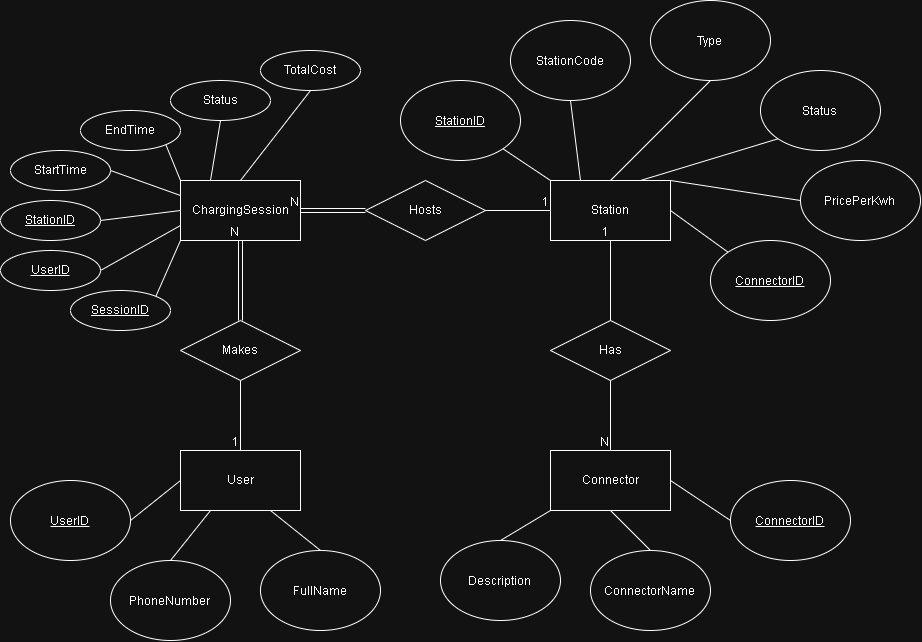

The diagram above was exported from draw.io. Its source (the exported page's mxGraphModel, read from the mxfile embedded in the PNG):
<mxGraphModel dx="1061" dy="693" grid="1" gridSize="10" guides="1" tooltips="1" connect="1" arrows="1" fold="1" page="1" pageScale="1" pageWidth="850" pageHeight="1100" math="0" shadow="0">
  <root>
    <mxCell id="0" />
    <mxCell id="1" parent="0" />
    <mxCell id="MCMO_hOtdZmbsx3Si3S3-14" edge="1" parent="1" source="MCMO_hOtdZmbsx3Si3S3-1" style="edgeStyle=none;shape=connector;curved=1;rounded=0;curveGeometry=1;orthogonalLoop=1;jettySize=auto;html=1;exitX=0;exitY=1;exitDx=0;exitDy=0;entryX=0.5;entryY=0;entryDx=0;entryDy=0;strokeColor=default;align=center;verticalAlign=middle;fontFamily=Helvetica;fontSize=11;fontColor=default;labelBackgroundColor=default;defaultLabelBackgroundColor=page;startSize=8;endArrow=none;endSize=8;" target="MCMO_hOtdZmbsx3Si3S3-8">
      <mxGeometry relative="1" as="geometry" />
    </mxCell>
    <mxCell id="MCMO_hOtdZmbsx3Si3S3-15" edge="1" parent="1" source="MCMO_hOtdZmbsx3Si3S3-1" style="edgeStyle=none;shape=connector;curved=1;rounded=0;curveGeometry=1;orthogonalLoop=1;jettySize=auto;html=1;exitX=0.5;exitY=1;exitDx=0;exitDy=0;entryX=0.5;entryY=0;entryDx=0;entryDy=0;strokeColor=default;align=center;verticalAlign=middle;fontFamily=Helvetica;fontSize=11;fontColor=default;labelBackgroundColor=default;defaultLabelBackgroundColor=page;startSize=8;endArrow=none;endSize=8;" target="MCMO_hOtdZmbsx3Si3S3-9">
      <mxGeometry relative="1" as="geometry" />
    </mxCell>
    <mxCell id="MCMO_hOtdZmbsx3Si3S3-16" edge="1" parent="1" source="MCMO_hOtdZmbsx3Si3S3-1" style="edgeStyle=none;shape=connector;curved=1;rounded=0;curveGeometry=1;orthogonalLoop=1;jettySize=auto;html=1;exitX=1;exitY=0.5;exitDx=0;exitDy=0;entryX=0;entryY=0.5;entryDx=0;entryDy=0;strokeColor=default;align=center;verticalAlign=middle;fontFamily=Helvetica;fontSize=11;fontColor=default;labelBackgroundColor=default;defaultLabelBackgroundColor=page;startSize=8;endArrow=none;endSize=8;" target="MCMO_hOtdZmbsx3Si3S3-10">
      <mxGeometry relative="1" as="geometry" />
    </mxCell>
    <mxCell id="MCMO_hOtdZmbsx3Si3S3-1" parent="1" style="rounded=0;whiteSpace=wrap;html=1;" value="Connector" vertex="1">
      <mxGeometry height="60" width="120" x="580" y="510" as="geometry" />
    </mxCell>
    <mxCell id="MCMO_hOtdZmbsx3Si3S3-2" parent="1" style="rounded=0;whiteSpace=wrap;html=1;" value="ChargingSession" vertex="1">
      <mxGeometry height="60" width="120" x="210" y="240" as="geometry" />
    </mxCell>
    <mxCell id="MCMO_hOtdZmbsx3Si3S3-3" parent="1" style="rounded=0;whiteSpace=wrap;html=1;" value="Station" vertex="1">
      <mxGeometry height="60" width="120" x="580" y="240" as="geometry" />
    </mxCell>
    <mxCell id="MCMO_hOtdZmbsx3Si3S3-12" edge="1" parent="1" source="MCMO_hOtdZmbsx3Si3S3-4" style="edgeStyle=none;shape=connector;curved=1;rounded=0;curveGeometry=1;orthogonalLoop=1;jettySize=auto;html=1;exitX=0.25;exitY=1;exitDx=0;exitDy=0;entryX=0.5;entryY=0;entryDx=0;entryDy=0;strokeColor=default;align=center;verticalAlign=middle;fontFamily=Helvetica;fontSize=11;fontColor=default;labelBackgroundColor=default;defaultLabelBackgroundColor=page;startSize=8;endArrow=none;endSize=8;" target="MCMO_hOtdZmbsx3Si3S3-5">
      <mxGeometry relative="1" as="geometry" />
    </mxCell>
    <mxCell id="MCMO_hOtdZmbsx3Si3S3-13" edge="1" parent="1" source="MCMO_hOtdZmbsx3Si3S3-4" style="edgeStyle=none;shape=connector;curved=1;rounded=0;curveGeometry=1;orthogonalLoop=1;jettySize=auto;html=1;exitX=0.75;exitY=1;exitDx=0;exitDy=0;entryX=0.5;entryY=0;entryDx=0;entryDy=0;strokeColor=default;align=center;verticalAlign=middle;fontFamily=Helvetica;fontSize=11;fontColor=default;labelBackgroundColor=default;defaultLabelBackgroundColor=page;startSize=8;endArrow=none;endSize=8;" target="MCMO_hOtdZmbsx3Si3S3-7">
      <mxGeometry relative="1" as="geometry" />
    </mxCell>
    <mxCell id="MCMO_hOtdZmbsx3Si3S3-4" parent="1" style="rounded=0;whiteSpace=wrap;html=1;" value="User" vertex="1">
      <mxGeometry height="60" width="120" x="210" y="510" as="geometry" />
    </mxCell>
    <mxCell id="MCMO_hOtdZmbsx3Si3S3-5" parent="1" style="ellipse;whiteSpace=wrap;html=1;shapeInside=1;" value="PhoneNumber" vertex="1">
      <mxGeometry height="80" width="120" x="140" y="620" as="geometry" />
    </mxCell>
    <mxCell id="MCMO_hOtdZmbsx3Si3S3-11" edge="1" parent="1" source="MCMO_hOtdZmbsx3Si3S3-6" style="edgeStyle=none;shape=connector;curved=1;rounded=0;curveGeometry=1;orthogonalLoop=1;jettySize=auto;html=1;exitX=1;exitY=0.5;exitDx=0;exitDy=0;entryX=0;entryY=0.5;entryDx=0;entryDy=0;strokeColor=default;align=center;verticalAlign=middle;fontFamily=Helvetica;fontSize=11;fontColor=default;labelBackgroundColor=default;defaultLabelBackgroundColor=page;startSize=8;endArrow=none;endSize=8;" target="MCMO_hOtdZmbsx3Si3S3-4">
      <mxGeometry relative="1" as="geometry" />
    </mxCell>
    <mxCell id="MCMO_hOtdZmbsx3Si3S3-6" parent="1" style="ellipse;whiteSpace=wrap;html=1;shapeInside=1;" value="&lt;u&gt;UserID&lt;/u&gt;" vertex="1">
      <mxGeometry height="80" width="120" x="40" y="540" as="geometry" />
    </mxCell>
    <mxCell id="MCMO_hOtdZmbsx3Si3S3-7" parent="1" style="ellipse;whiteSpace=wrap;html=1;shapeInside=1;" value="FullName" vertex="1">
      <mxGeometry height="80" width="120" x="290" y="610" as="geometry" />
    </mxCell>
    <mxCell id="MCMO_hOtdZmbsx3Si3S3-8" parent="1" style="ellipse;whiteSpace=wrap;html=1;shapeInside=1;" value="Description" vertex="1">
      <mxGeometry height="80" width="120" x="470" y="600" as="geometry" />
    </mxCell>
    <mxCell id="MCMO_hOtdZmbsx3Si3S3-9" parent="1" style="ellipse;whiteSpace=wrap;html=1;shapeInside=1;" value="ConnectorName" vertex="1">
      <mxGeometry height="80" width="120" x="620" y="610" as="geometry" />
    </mxCell>
    <mxCell id="MCMO_hOtdZmbsx3Si3S3-10" parent="1" style="ellipse;whiteSpace=wrap;html=1;shapeInside=1;" value="&lt;u&gt;ConnectorID&lt;/u&gt;" vertex="1">
      <mxGeometry height="80" width="120" x="760" y="540" as="geometry" />
    </mxCell>
    <mxCell id="MCMO_hOtdZmbsx3Si3S3-53" edge="1" parent="1" source="MCMO_hOtdZmbsx3Si3S3-17" style="edgeStyle=none;shape=connector;curved=1;rounded=0;curveGeometry=1;orthogonalLoop=1;jettySize=auto;html=1;exitX=0.5;exitY=1;exitDx=0;exitDy=0;entryX=0.25;entryY=0;entryDx=0;entryDy=0;strokeColor=default;align=center;verticalAlign=middle;fontFamily=Helvetica;fontSize=11;fontColor=default;labelBackgroundColor=default;defaultLabelBackgroundColor=page;startSize=8;endArrow=none;endSize=8;" target="MCMO_hOtdZmbsx3Si3S3-3">
      <mxGeometry relative="1" as="geometry" />
    </mxCell>
    <mxCell id="MCMO_hOtdZmbsx3Si3S3-17" parent="1" style="ellipse;whiteSpace=wrap;html=1;shapeInside=1;" value="StationCode" vertex="1">
      <mxGeometry height="80" width="120" x="540" y="80" as="geometry" />
    </mxCell>
    <mxCell id="MCMO_hOtdZmbsx3Si3S3-57" edge="1" parent="1" source="MCMO_hOtdZmbsx3Si3S3-18" style="edgeStyle=none;shape=connector;curved=1;rounded=0;curveGeometry=1;orthogonalLoop=1;jettySize=auto;html=1;exitX=0;exitY=0;exitDx=0;exitDy=0;entryX=1;entryY=0.5;entryDx=0;entryDy=0;strokeColor=default;align=center;verticalAlign=middle;fontFamily=Helvetica;fontSize=11;fontColor=default;labelBackgroundColor=default;defaultLabelBackgroundColor=page;startSize=8;endArrow=none;endSize=8;" target="MCMO_hOtdZmbsx3Si3S3-3">
      <mxGeometry relative="1" as="geometry" />
    </mxCell>
    <mxCell id="MCMO_hOtdZmbsx3Si3S3-18" parent="1" style="ellipse;whiteSpace=wrap;html=1;shapeInside=1;" value="&lt;u&gt;ConnectorID&lt;/u&gt;" vertex="1">
      <mxGeometry height="80" width="120" x="740" y="300" as="geometry" />
    </mxCell>
    <mxCell id="MCMO_hOtdZmbsx3Si3S3-52" edge="1" parent="1" source="MCMO_hOtdZmbsx3Si3S3-19" style="edgeStyle=none;shape=connector;curved=1;rounded=0;curveGeometry=1;orthogonalLoop=1;jettySize=auto;html=1;exitX=1;exitY=1;exitDx=0;exitDy=0;entryX=0;entryY=0;entryDx=0;entryDy=0;strokeColor=default;align=center;verticalAlign=middle;fontFamily=Helvetica;fontSize=11;fontColor=default;labelBackgroundColor=default;defaultLabelBackgroundColor=page;startSize=8;endArrow=none;endSize=8;" target="MCMO_hOtdZmbsx3Si3S3-3">
      <mxGeometry relative="1" as="geometry" />
    </mxCell>
    <mxCell id="MCMO_hOtdZmbsx3Si3S3-19" parent="1" style="ellipse;whiteSpace=wrap;html=1;shapeInside=1;" value="&lt;u&gt;StationID&lt;/u&gt;" vertex="1">
      <mxGeometry height="80" width="120" x="430" y="140" as="geometry" />
    </mxCell>
    <mxCell id="MCMO_hOtdZmbsx3Si3S3-56" edge="1" parent="1" source="MCMO_hOtdZmbsx3Si3S3-20" style="edgeStyle=none;shape=connector;curved=1;rounded=0;curveGeometry=1;orthogonalLoop=1;jettySize=auto;html=1;exitX=0;exitY=0.5;exitDx=0;exitDy=0;entryX=1;entryY=0;entryDx=0;entryDy=0;strokeColor=default;align=center;verticalAlign=middle;fontFamily=Helvetica;fontSize=11;fontColor=default;labelBackgroundColor=default;defaultLabelBackgroundColor=page;startSize=8;endArrow=none;endSize=8;" target="MCMO_hOtdZmbsx3Si3S3-3">
      <mxGeometry relative="1" as="geometry" />
    </mxCell>
    <mxCell id="MCMO_hOtdZmbsx3Si3S3-20" parent="1" style="ellipse;whiteSpace=wrap;html=1;shapeInside=1;" value="PricePerKwh" vertex="1">
      <mxGeometry height="80" width="120" x="830" y="220" as="geometry" />
    </mxCell>
    <mxCell id="MCMO_hOtdZmbsx3Si3S3-55" edge="1" parent="1" source="MCMO_hOtdZmbsx3Si3S3-21" style="edgeStyle=none;shape=connector;curved=1;rounded=0;curveGeometry=1;orthogonalLoop=1;jettySize=auto;html=1;exitX=0;exitY=1;exitDx=0;exitDy=0;entryX=0.75;entryY=0;entryDx=0;entryDy=0;strokeColor=default;align=center;verticalAlign=middle;fontFamily=Helvetica;fontSize=11;fontColor=default;labelBackgroundColor=default;defaultLabelBackgroundColor=page;startSize=8;endArrow=none;endSize=8;" target="MCMO_hOtdZmbsx3Si3S3-3">
      <mxGeometry relative="1" as="geometry" />
    </mxCell>
    <mxCell id="MCMO_hOtdZmbsx3Si3S3-21" parent="1" style="ellipse;whiteSpace=wrap;html=1;shapeInside=1;" value="Status" vertex="1">
      <mxGeometry height="80" width="120" x="790" y="130" as="geometry" />
    </mxCell>
    <mxCell id="MCMO_hOtdZmbsx3Si3S3-54" edge="1" parent="1" source="MCMO_hOtdZmbsx3Si3S3-22" style="edgeStyle=none;shape=connector;curved=1;rounded=0;curveGeometry=1;orthogonalLoop=1;jettySize=auto;html=1;exitX=0.5;exitY=1;exitDx=0;exitDy=0;entryX=0.5;entryY=0;entryDx=0;entryDy=0;strokeColor=default;align=center;verticalAlign=middle;fontFamily=Helvetica;fontSize=11;fontColor=default;labelBackgroundColor=default;defaultLabelBackgroundColor=page;startSize=8;endArrow=none;endSize=8;" target="MCMO_hOtdZmbsx3Si3S3-3">
      <mxGeometry relative="1" as="geometry" />
    </mxCell>
    <mxCell id="MCMO_hOtdZmbsx3Si3S3-22" parent="1" style="ellipse;whiteSpace=wrap;html=1;shapeInside=1;" value="Type" vertex="1">
      <mxGeometry height="80" width="120" x="680" y="60" as="geometry" />
    </mxCell>
    <mxCell id="MCMO_hOtdZmbsx3Si3S3-23" parent="1" style="shape=rhombus;perimeter=rhombusPerimeter;whiteSpace=wrap;html=1;align=center;" value="Has" vertex="1">
      <mxGeometry height="60" width="120" x="580" y="380" as="geometry" />
    </mxCell>
    <mxCell id="MCMO_hOtdZmbsx3Si3S3-24" edge="1" parent="1" source="MCMO_hOtdZmbsx3Si3S3-23" style="endArrow=none;html=1;rounded=0;strokeColor=default;align=center;verticalAlign=middle;fontFamily=Helvetica;fontSize=11;fontColor=default;labelBackgroundColor=default;defaultLabelBackgroundColor=page;startSize=8;endSize=8;curved=1;entryX=0.5;entryY=1;entryDx=0;entryDy=0;exitX=0.5;exitY=0;exitDx=0;exitDy=0;" target="MCMO_hOtdZmbsx3Si3S3-3" value="">
      <mxGeometry relative="1" as="geometry">
        <mxPoint x="580" y="330" as="sourcePoint" />
        <mxPoint x="740" y="330" as="targetPoint" />
      </mxGeometry>
    </mxCell>
    <mxCell id="MCMO_hOtdZmbsx3Si3S3-25" connectable="0" parent="MCMO_hOtdZmbsx3Si3S3-24" style="resizable=0;html=1;whiteSpace=wrap;align=right;verticalAlign=bottom;" value="1" vertex="1">
      <mxGeometry relative="1" x="0.9991" as="geometry" />
    </mxCell>
    <mxCell id="MCMO_hOtdZmbsx3Si3S3-26" edge="1" parent="1" source="MCMO_hOtdZmbsx3Si3S3-23" style="endArrow=none;html=1;rounded=0;strokeColor=default;align=center;verticalAlign=middle;fontFamily=Helvetica;fontSize=11;fontColor=default;labelBackgroundColor=default;defaultLabelBackgroundColor=page;startSize=8;endSize=8;curved=1;entryX=0.5;entryY=0;entryDx=0;entryDy=0;exitX=0.5;exitY=1;exitDx=0;exitDy=0;" target="MCMO_hOtdZmbsx3Si3S3-1" value="">
      <mxGeometry relative="1" as="geometry">
        <mxPoint x="580" y="330" as="sourcePoint" />
        <mxPoint x="740" y="330" as="targetPoint" />
      </mxGeometry>
    </mxCell>
    <mxCell id="MCMO_hOtdZmbsx3Si3S3-27" connectable="0" parent="MCMO_hOtdZmbsx3Si3S3-26" style="resizable=0;html=1;whiteSpace=wrap;align=right;verticalAlign=bottom;" value="N" vertex="1">
      <mxGeometry relative="1" x="1" as="geometry" />
    </mxCell>
    <mxCell id="MCMO_hOtdZmbsx3Si3S3-45" edge="1" parent="1" source="MCMO_hOtdZmbsx3Si3S3-28" style="edgeStyle=none;shape=connector;curved=1;rounded=0;curveGeometry=1;orthogonalLoop=1;jettySize=auto;html=1;exitX=1;exitY=0;exitDx=0;exitDy=0;entryX=0;entryY=1;entryDx=0;entryDy=0;strokeColor=default;align=center;verticalAlign=middle;fontFamily=Helvetica;fontSize=11;fontColor=default;labelBackgroundColor=default;defaultLabelBackgroundColor=page;startSize=8;endArrow=none;endSize=8;" target="MCMO_hOtdZmbsx3Si3S3-2">
      <mxGeometry relative="1" as="geometry" />
    </mxCell>
    <mxCell id="MCMO_hOtdZmbsx3Si3S3-28" parent="1" style="ellipse;whiteSpace=wrap;html=1;align=center;fontStyle=4;" value="SessionID" vertex="1">
      <mxGeometry height="40" width="100" x="100" y="350" as="geometry" />
    </mxCell>
    <mxCell id="MCMO_hOtdZmbsx3Si3S3-46" edge="1" parent="1" source="MCMO_hOtdZmbsx3Si3S3-29" style="edgeStyle=none;shape=connector;curved=1;rounded=0;curveGeometry=1;orthogonalLoop=1;jettySize=auto;html=1;exitX=1;exitY=0.5;exitDx=0;exitDy=0;entryX=0;entryY=0.75;entryDx=0;entryDy=0;strokeColor=default;align=center;verticalAlign=middle;fontFamily=Helvetica;fontSize=11;fontColor=default;labelBackgroundColor=default;defaultLabelBackgroundColor=page;startSize=8;endArrow=none;endSize=8;" target="MCMO_hOtdZmbsx3Si3S3-2">
      <mxGeometry relative="1" as="geometry" />
    </mxCell>
    <mxCell id="MCMO_hOtdZmbsx3Si3S3-29" parent="1" style="ellipse;whiteSpace=wrap;html=1;align=center;" value="&lt;u&gt;UserID&lt;/u&gt;" vertex="1">
      <mxGeometry height="40" width="100" x="30" y="310" as="geometry" />
    </mxCell>
    <mxCell id="MCMO_hOtdZmbsx3Si3S3-47" edge="1" parent="1" source="MCMO_hOtdZmbsx3Si3S3-30" style="edgeStyle=none;shape=connector;curved=1;rounded=0;curveGeometry=1;orthogonalLoop=1;jettySize=auto;html=1;exitX=1;exitY=0.5;exitDx=0;exitDy=0;entryX=0;entryY=0.5;entryDx=0;entryDy=0;strokeColor=default;align=center;verticalAlign=middle;fontFamily=Helvetica;fontSize=11;fontColor=default;labelBackgroundColor=default;defaultLabelBackgroundColor=page;startSize=8;endArrow=none;endSize=8;" target="MCMO_hOtdZmbsx3Si3S3-2">
      <mxGeometry relative="1" as="geometry" />
    </mxCell>
    <mxCell id="MCMO_hOtdZmbsx3Si3S3-30" parent="1" style="ellipse;whiteSpace=wrap;html=1;align=center;fontStyle=4;" value="StationID" vertex="1">
      <mxGeometry height="40" width="100" x="30" y="260" as="geometry" />
    </mxCell>
    <mxCell id="MCMO_hOtdZmbsx3Si3S3-50" edge="1" parent="1" source="MCMO_hOtdZmbsx3Si3S3-31" style="edgeStyle=none;shape=connector;curved=1;rounded=0;curveGeometry=1;orthogonalLoop=1;jettySize=auto;html=1;exitX=0.5;exitY=1;exitDx=0;exitDy=0;entryX=0.25;entryY=0;entryDx=0;entryDy=0;strokeColor=default;align=center;verticalAlign=middle;fontFamily=Helvetica;fontSize=11;fontColor=default;labelBackgroundColor=default;defaultLabelBackgroundColor=page;startSize=8;endArrow=none;endSize=8;" target="MCMO_hOtdZmbsx3Si3S3-2">
      <mxGeometry relative="1" as="geometry" />
    </mxCell>
    <mxCell id="MCMO_hOtdZmbsx3Si3S3-31" parent="1" style="ellipse;whiteSpace=wrap;html=1;align=center;" value="Status" vertex="1">
      <mxGeometry height="40" width="100" x="200" y="140" as="geometry" />
    </mxCell>
    <mxCell id="MCMO_hOtdZmbsx3Si3S3-49" edge="1" parent="1" source="MCMO_hOtdZmbsx3Si3S3-32" style="edgeStyle=none;shape=connector;curved=1;rounded=0;curveGeometry=1;orthogonalLoop=1;jettySize=auto;html=1;exitX=1;exitY=1;exitDx=0;exitDy=0;entryX=0;entryY=0;entryDx=0;entryDy=0;strokeColor=default;align=center;verticalAlign=middle;fontFamily=Helvetica;fontSize=11;fontColor=default;labelBackgroundColor=default;defaultLabelBackgroundColor=page;startSize=8;endArrow=none;endSize=8;" target="MCMO_hOtdZmbsx3Si3S3-2">
      <mxGeometry relative="1" as="geometry" />
    </mxCell>
    <mxCell id="MCMO_hOtdZmbsx3Si3S3-32" parent="1" style="ellipse;whiteSpace=wrap;html=1;align=center;" value="EndTime" vertex="1">
      <mxGeometry height="40" width="100" x="110" y="170" as="geometry" />
    </mxCell>
    <mxCell id="MCMO_hOtdZmbsx3Si3S3-51" edge="1" parent="1" source="MCMO_hOtdZmbsx3Si3S3-33" style="edgeStyle=none;shape=connector;curved=1;rounded=0;curveGeometry=1;orthogonalLoop=1;jettySize=auto;html=1;exitX=0.5;exitY=1;exitDx=0;exitDy=0;entryX=0.5;entryY=0;entryDx=0;entryDy=0;strokeColor=default;align=center;verticalAlign=middle;fontFamily=Helvetica;fontSize=11;fontColor=default;labelBackgroundColor=default;defaultLabelBackgroundColor=page;startSize=8;endArrow=none;endSize=8;" target="MCMO_hOtdZmbsx3Si3S3-2">
      <mxGeometry relative="1" as="geometry" />
    </mxCell>
    <mxCell id="MCMO_hOtdZmbsx3Si3S3-33" parent="1" style="ellipse;whiteSpace=wrap;html=1;align=center;" value="TotalCost" vertex="1">
      <mxGeometry height="40" width="100" x="290" y="110" as="geometry" />
    </mxCell>
    <mxCell id="MCMO_hOtdZmbsx3Si3S3-48" edge="1" parent="1" source="MCMO_hOtdZmbsx3Si3S3-34" style="edgeStyle=none;shape=connector;curved=1;rounded=0;curveGeometry=1;orthogonalLoop=1;jettySize=auto;html=1;exitX=1;exitY=0.5;exitDx=0;exitDy=0;entryX=0;entryY=0.25;entryDx=0;entryDy=0;strokeColor=default;align=center;verticalAlign=middle;fontFamily=Helvetica;fontSize=11;fontColor=default;labelBackgroundColor=default;defaultLabelBackgroundColor=page;startSize=8;endArrow=none;endSize=8;" target="MCMO_hOtdZmbsx3Si3S3-2">
      <mxGeometry relative="1" as="geometry" />
    </mxCell>
    <mxCell id="MCMO_hOtdZmbsx3Si3S3-34" parent="1" style="ellipse;whiteSpace=wrap;html=1;align=center;" value="StartTime" vertex="1">
      <mxGeometry height="40" width="100" x="40" y="210" as="geometry" />
    </mxCell>
    <mxCell id="MCMO_hOtdZmbsx3Si3S3-35" parent="1" style="shape=rhombus;perimeter=rhombusPerimeter;whiteSpace=wrap;html=1;align=center;" value="&lt;div&gt;Makes&lt;/div&gt;" vertex="1">
      <mxGeometry height="60" width="120" x="210" y="380" as="geometry" />
    </mxCell>
    <mxCell id="MCMO_hOtdZmbsx3Si3S3-36" parent="1" style="shape=rhombus;perimeter=rhombusPerimeter;whiteSpace=wrap;html=1;align=center;" value="Hosts" vertex="1">
      <mxGeometry height="60" width="120" x="395" y="240" as="geometry" />
    </mxCell>
    <mxCell id="MCMO_hOtdZmbsx3Si3S3-39" edge="1" parent="1" source="MCMO_hOtdZmbsx3Si3S3-36" style="shape=link;html=1;rounded=0;strokeColor=default;align=center;verticalAlign=middle;fontFamily=Helvetica;fontSize=11;fontColor=default;labelBackgroundColor=default;defaultLabelBackgroundColor=page;startSize=8;endArrow=none;endSize=8;curved=1;entryX=1;entryY=0.5;entryDx=0;entryDy=0;exitX=0;exitY=0.5;exitDx=0;exitDy=0;" target="MCMO_hOtdZmbsx3Si3S3-2" value="">
      <mxGeometry relative="1" as="geometry">
        <mxPoint x="270" y="370" as="sourcePoint" />
        <mxPoint x="430" y="370" as="targetPoint" />
      </mxGeometry>
    </mxCell>
    <mxCell id="MCMO_hOtdZmbsx3Si3S3-40" connectable="0" parent="MCMO_hOtdZmbsx3Si3S3-39" style="resizable=0;html=1;whiteSpace=wrap;align=right;verticalAlign=bottom;" value="N" vertex="1">
      <mxGeometry relative="1" x="0.994" as="geometry" />
    </mxCell>
    <mxCell id="MCMO_hOtdZmbsx3Si3S3-43" edge="1" parent="1" source="MCMO_hOtdZmbsx3Si3S3-35" style="shape=link;html=1;rounded=0;strokeColor=default;align=center;verticalAlign=middle;fontFamily=Helvetica;fontSize=11;fontColor=default;labelBackgroundColor=default;defaultLabelBackgroundColor=page;startSize=8;endArrow=none;endSize=8;curved=1;entryX=0.5;entryY=1;entryDx=0;entryDy=0;exitX=0.5;exitY=0;exitDx=0;exitDy=0;" target="MCMO_hOtdZmbsx3Si3S3-2" value="">
      <mxGeometry relative="1" as="geometry">
        <mxPoint x="425" y="270" as="sourcePoint" />
        <mxPoint x="360" y="270" as="targetPoint" />
      </mxGeometry>
    </mxCell>
    <mxCell id="MCMO_hOtdZmbsx3Si3S3-44" connectable="0" parent="MCMO_hOtdZmbsx3Si3S3-43" style="resizable=0;html=1;whiteSpace=wrap;align=right;verticalAlign=bottom;" value="N" vertex="1">
      <mxGeometry relative="1" x="1" as="geometry" />
    </mxCell>
    <mxCell id="MCMO_hOtdZmbsx3Si3S3-58" edge="1" parent="1" source="MCMO_hOtdZmbsx3Si3S3-35" style="endArrow=none;html=1;rounded=0;strokeColor=default;align=center;verticalAlign=middle;fontFamily=Helvetica;fontSize=11;fontColor=default;labelBackgroundColor=default;defaultLabelBackgroundColor=page;startSize=8;endSize=8;curved=1;exitX=0.5;exitY=1;exitDx=0;exitDy=0;" value="">
      <mxGeometry relative="1" as="geometry">
        <mxPoint x="360" y="420" as="sourcePoint" />
        <mxPoint x="270" y="510" as="targetPoint" />
      </mxGeometry>
    </mxCell>
    <mxCell id="MCMO_hOtdZmbsx3Si3S3-59" connectable="0" parent="MCMO_hOtdZmbsx3Si3S3-58" style="resizable=0;html=1;whiteSpace=wrap;align=right;verticalAlign=bottom;" value="1" vertex="1">
      <mxGeometry relative="1" x="0.9944" as="geometry" />
    </mxCell>
    <mxCell id="MCMO_hOtdZmbsx3Si3S3-62" edge="1" parent="1" source="MCMO_hOtdZmbsx3Si3S3-36" style="endArrow=none;html=1;rounded=0;strokeColor=default;align=center;verticalAlign=middle;fontFamily=Helvetica;fontSize=11;fontColor=default;labelBackgroundColor=default;defaultLabelBackgroundColor=page;startSize=8;endSize=8;curved=1;entryX=0;entryY=0.5;entryDx=0;entryDy=0;exitX=1;exitY=0.5;exitDx=0;exitDy=0;" target="MCMO_hOtdZmbsx3Si3S3-3" value="">
      <mxGeometry relative="1" as="geometry">
        <mxPoint x="360" y="420" as="sourcePoint" />
        <mxPoint x="520" y="420" as="targetPoint" />
      </mxGeometry>
    </mxCell>
    <mxCell id="MCMO_hOtdZmbsx3Si3S3-63" connectable="0" parent="MCMO_hOtdZmbsx3Si3S3-62" style="resizable=0;html=1;whiteSpace=wrap;align=right;verticalAlign=bottom;" value="1" vertex="1">
      <mxGeometry relative="1" x="0.9931" as="geometry" />
    </mxCell>
  </root>
</mxGraphModel>